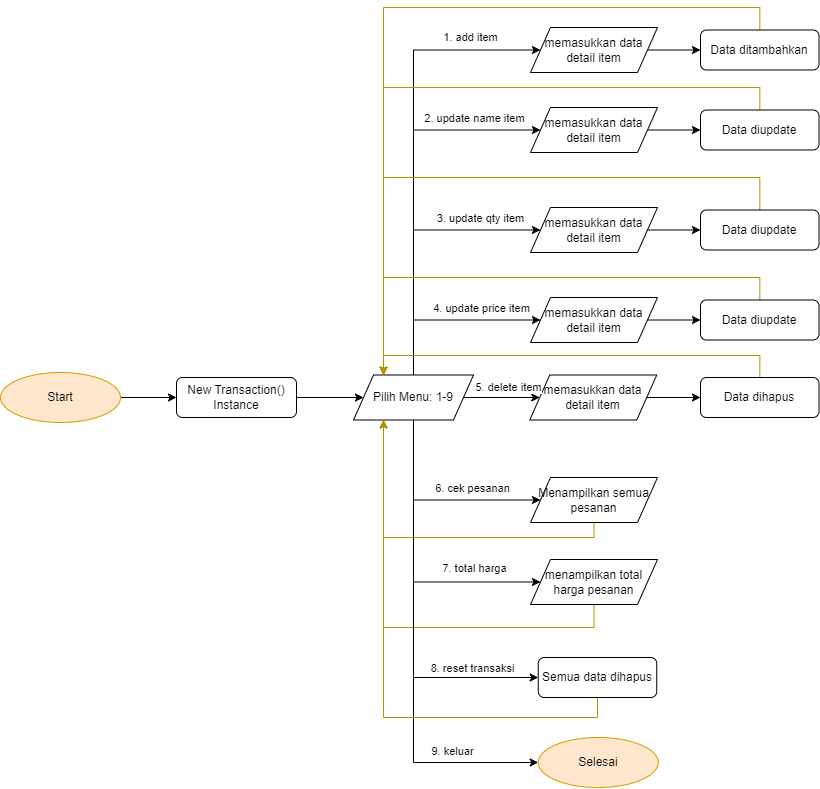

The diagram above was exported from draw.io. Its source (the exported page's mxGraphModel, read from the mxfile embedded in the PNG):
<mxGraphModel dx="1628" dy="908" grid="1" gridSize="10" guides="1" tooltips="1" connect="1" arrows="1" fold="1" page="1" pageScale="1" pageWidth="827" pageHeight="1169" math="0" shadow="0">
  <root>
    <mxCell id="WIyWlLk6GJQsqaUBKTNV-0" />
    <mxCell id="WIyWlLk6GJQsqaUBKTNV-1" parent="WIyWlLk6GJQsqaUBKTNV-0" />
    <mxCell id="P8tSmqFoYkLiYtqxyeMA-55" value="" style="group" vertex="1" connectable="0" parent="WIyWlLk6GJQsqaUBKTNV-1">
      <mxGeometry x="250" y="10" width="818.5" height="780" as="geometry" />
    </mxCell>
    <mxCell id="WIyWlLk6GJQsqaUBKTNV-3" value="New Transaction() Instance" style="rounded=1;whiteSpace=wrap;html=1;fontSize=12;glass=0;strokeWidth=1;shadow=0;" parent="P8tSmqFoYkLiYtqxyeMA-55" vertex="1">
      <mxGeometry x="176" y="370" width="120" height="40" as="geometry" />
    </mxCell>
    <mxCell id="P8tSmqFoYkLiYtqxyeMA-1" value="" style="edgeStyle=orthogonalEdgeStyle;rounded=0;orthogonalLoop=1;jettySize=auto;html=1;" edge="1" parent="P8tSmqFoYkLiYtqxyeMA-55" source="P8tSmqFoYkLiYtqxyeMA-0" target="WIyWlLk6GJQsqaUBKTNV-3">
      <mxGeometry relative="1" as="geometry" />
    </mxCell>
    <mxCell id="P8tSmqFoYkLiYtqxyeMA-0" value="Start" style="ellipse;whiteSpace=wrap;html=1;fillColor=#ffe6cc;strokeColor=#d79b00;" vertex="1" parent="P8tSmqFoYkLiYtqxyeMA-55">
      <mxGeometry y="365" width="120" height="50" as="geometry" />
    </mxCell>
    <mxCell id="P8tSmqFoYkLiYtqxyeMA-2" value="Pilih Menu: 1-9" style="shape=parallelogram;perimeter=parallelogramPerimeter;whiteSpace=wrap;html=1;fixedSize=1;" vertex="1" parent="P8tSmqFoYkLiYtqxyeMA-55">
      <mxGeometry x="353" y="367.5" width="120" height="45" as="geometry" />
    </mxCell>
    <mxCell id="P8tSmqFoYkLiYtqxyeMA-3" value="" style="edgeStyle=orthogonalEdgeStyle;rounded=0;orthogonalLoop=1;jettySize=auto;html=1;" edge="1" parent="P8tSmqFoYkLiYtqxyeMA-55" source="WIyWlLk6GJQsqaUBKTNV-3" target="P8tSmqFoYkLiYtqxyeMA-2">
      <mxGeometry relative="1" as="geometry" />
    </mxCell>
    <mxCell id="P8tSmqFoYkLiYtqxyeMA-47" style="edgeStyle=orthogonalEdgeStyle;rounded=0;orthogonalLoop=1;jettySize=auto;html=1;entryX=0.25;entryY=0;entryDx=0;entryDy=0;fillColor=#e3c800;strokeColor=#B09500;" edge="1" parent="P8tSmqFoYkLiYtqxyeMA-55" source="P8tSmqFoYkLiYtqxyeMA-4" target="P8tSmqFoYkLiYtqxyeMA-2">
      <mxGeometry relative="1" as="geometry">
        <Array as="points">
          <mxPoint x="759" />
          <mxPoint x="383" />
        </Array>
      </mxGeometry>
    </mxCell>
    <mxCell id="P8tSmqFoYkLiYtqxyeMA-4" value="Data ditambahkan" style="rounded=1;whiteSpace=wrap;html=1;" vertex="1" parent="P8tSmqFoYkLiYtqxyeMA-55">
      <mxGeometry x="700" y="22.5" width="118.5" height="40" as="geometry" />
    </mxCell>
    <mxCell id="P8tSmqFoYkLiYtqxyeMA-5" value="Selesai" style="ellipse;whiteSpace=wrap;html=1;fillColor=#ffe6cc;strokeColor=#d79b00;" vertex="1" parent="P8tSmqFoYkLiYtqxyeMA-55">
      <mxGeometry x="537.75" y="730" width="120" height="50" as="geometry" />
    </mxCell>
    <mxCell id="P8tSmqFoYkLiYtqxyeMA-6" style="edgeStyle=orthogonalEdgeStyle;rounded=0;orthogonalLoop=1;jettySize=auto;html=1;entryX=0;entryY=0.5;entryDx=0;entryDy=0;" edge="1" parent="P8tSmqFoYkLiYtqxyeMA-55" source="P8tSmqFoYkLiYtqxyeMA-2" target="P8tSmqFoYkLiYtqxyeMA-5">
      <mxGeometry relative="1" as="geometry">
        <Array as="points">
          <mxPoint x="413" y="755" />
        </Array>
      </mxGeometry>
    </mxCell>
    <mxCell id="P8tSmqFoYkLiYtqxyeMA-7" value="9. keluar" style="edgeLabel;html=1;align=center;verticalAlign=middle;resizable=0;points=[];" vertex="1" connectable="0" parent="P8tSmqFoYkLiYtqxyeMA-6">
      <mxGeometry x="0.5807" y="3" relative="1" as="geometry">
        <mxPoint x="11" y="-9" as="offset" />
      </mxGeometry>
    </mxCell>
    <mxCell id="P8tSmqFoYkLiYtqxyeMA-9" value="" style="edgeStyle=orthogonalEdgeStyle;rounded=0;orthogonalLoop=1;jettySize=auto;html=1;" edge="1" parent="P8tSmqFoYkLiYtqxyeMA-55" source="P8tSmqFoYkLiYtqxyeMA-8" target="P8tSmqFoYkLiYtqxyeMA-4">
      <mxGeometry relative="1" as="geometry" />
    </mxCell>
    <mxCell id="P8tSmqFoYkLiYtqxyeMA-8" value="memasukkan data detail item" style="shape=parallelogram;perimeter=parallelogramPerimeter;whiteSpace=wrap;html=1;fixedSize=1;" vertex="1" parent="P8tSmqFoYkLiYtqxyeMA-55">
      <mxGeometry x="530" y="20" width="127" height="45" as="geometry" />
    </mxCell>
    <mxCell id="P8tSmqFoYkLiYtqxyeMA-11" value="1. add item" style="edgeStyle=orthogonalEdgeStyle;rounded=0;orthogonalLoop=1;jettySize=auto;html=1;entryX=0;entryY=0.5;entryDx=0;entryDy=0;" edge="1" parent="P8tSmqFoYkLiYtqxyeMA-55" source="P8tSmqFoYkLiYtqxyeMA-2" target="P8tSmqFoYkLiYtqxyeMA-8">
      <mxGeometry x="0.6903" y="13" relative="1" as="geometry">
        <Array as="points">
          <mxPoint x="413" y="43" />
        </Array>
        <mxPoint y="1" as="offset" />
      </mxGeometry>
    </mxCell>
    <mxCell id="P8tSmqFoYkLiYtqxyeMA-48" style="edgeStyle=orthogonalEdgeStyle;rounded=0;orthogonalLoop=1;jettySize=auto;html=1;entryX=0.25;entryY=0;entryDx=0;entryDy=0;fillColor=#e3c800;strokeColor=#B09500;" edge="1" parent="P8tSmqFoYkLiYtqxyeMA-55" source="P8tSmqFoYkLiYtqxyeMA-17" target="P8tSmqFoYkLiYtqxyeMA-2">
      <mxGeometry relative="1" as="geometry">
        <Array as="points">
          <mxPoint x="759" y="80" />
          <mxPoint x="383" y="80" />
        </Array>
      </mxGeometry>
    </mxCell>
    <mxCell id="P8tSmqFoYkLiYtqxyeMA-17" value="Data diupdate" style="rounded=1;whiteSpace=wrap;html=1;" vertex="1" parent="P8tSmqFoYkLiYtqxyeMA-55">
      <mxGeometry x="700" y="102.5" width="118.5" height="40" as="geometry" />
    </mxCell>
    <mxCell id="P8tSmqFoYkLiYtqxyeMA-18" value="" style="edgeStyle=orthogonalEdgeStyle;rounded=0;orthogonalLoop=1;jettySize=auto;html=1;" edge="1" parent="P8tSmqFoYkLiYtqxyeMA-55" source="P8tSmqFoYkLiYtqxyeMA-19" target="P8tSmqFoYkLiYtqxyeMA-17">
      <mxGeometry relative="1" as="geometry" />
    </mxCell>
    <mxCell id="P8tSmqFoYkLiYtqxyeMA-19" value="memasukkan data detail item" style="shape=parallelogram;perimeter=parallelogramPerimeter;whiteSpace=wrap;html=1;fixedSize=1;" vertex="1" parent="P8tSmqFoYkLiYtqxyeMA-55">
      <mxGeometry x="530" y="100" width="127" height="45" as="geometry" />
    </mxCell>
    <mxCell id="P8tSmqFoYkLiYtqxyeMA-38" style="edgeStyle=orthogonalEdgeStyle;rounded=0;orthogonalLoop=1;jettySize=auto;html=1;entryX=0;entryY=0.5;entryDx=0;entryDy=0;" edge="1" parent="P8tSmqFoYkLiYtqxyeMA-55" source="P8tSmqFoYkLiYtqxyeMA-2" target="P8tSmqFoYkLiYtqxyeMA-19">
      <mxGeometry relative="1" as="geometry">
        <Array as="points">
          <mxPoint x="413" y="123" />
        </Array>
      </mxGeometry>
    </mxCell>
    <mxCell id="P8tSmqFoYkLiYtqxyeMA-41" value="2. update name item" style="edgeLabel;html=1;align=center;verticalAlign=middle;resizable=0;points=[];" vertex="1" connectable="0" parent="P8tSmqFoYkLiYtqxyeMA-38">
      <mxGeometry x="0.5944" relative="1" as="geometry">
        <mxPoint x="8" y="-12" as="offset" />
      </mxGeometry>
    </mxCell>
    <mxCell id="P8tSmqFoYkLiYtqxyeMA-49" style="edgeStyle=orthogonalEdgeStyle;rounded=0;orthogonalLoop=1;jettySize=auto;html=1;entryX=0.25;entryY=0;entryDx=0;entryDy=0;fillColor=#e3c800;strokeColor=#B09500;" edge="1" parent="P8tSmqFoYkLiYtqxyeMA-55" source="P8tSmqFoYkLiYtqxyeMA-20" target="P8tSmqFoYkLiYtqxyeMA-2">
      <mxGeometry relative="1" as="geometry">
        <Array as="points">
          <mxPoint x="759" y="170" />
          <mxPoint x="383" y="170" />
        </Array>
      </mxGeometry>
    </mxCell>
    <mxCell id="P8tSmqFoYkLiYtqxyeMA-20" value="Data diupdate" style="rounded=1;whiteSpace=wrap;html=1;" vertex="1" parent="P8tSmqFoYkLiYtqxyeMA-55">
      <mxGeometry x="700" y="202.5" width="118.5" height="40" as="geometry" />
    </mxCell>
    <mxCell id="P8tSmqFoYkLiYtqxyeMA-21" value="" style="edgeStyle=orthogonalEdgeStyle;rounded=0;orthogonalLoop=1;jettySize=auto;html=1;" edge="1" parent="P8tSmqFoYkLiYtqxyeMA-55" source="P8tSmqFoYkLiYtqxyeMA-22" target="P8tSmqFoYkLiYtqxyeMA-20">
      <mxGeometry relative="1" as="geometry" />
    </mxCell>
    <mxCell id="P8tSmqFoYkLiYtqxyeMA-22" value="memasukkan data detail item" style="shape=parallelogram;perimeter=parallelogramPerimeter;whiteSpace=wrap;html=1;fixedSize=1;" vertex="1" parent="P8tSmqFoYkLiYtqxyeMA-55">
      <mxGeometry x="530" y="200" width="127" height="45" as="geometry" />
    </mxCell>
    <mxCell id="P8tSmqFoYkLiYtqxyeMA-39" style="edgeStyle=orthogonalEdgeStyle;rounded=0;orthogonalLoop=1;jettySize=auto;html=1;entryX=0;entryY=0.5;entryDx=0;entryDy=0;" edge="1" parent="P8tSmqFoYkLiYtqxyeMA-55" source="P8tSmqFoYkLiYtqxyeMA-2" target="P8tSmqFoYkLiYtqxyeMA-22">
      <mxGeometry relative="1" as="geometry">
        <Array as="points">
          <mxPoint x="413" y="223" />
        </Array>
      </mxGeometry>
    </mxCell>
    <mxCell id="P8tSmqFoYkLiYtqxyeMA-42" value="3. update qty item" style="edgeLabel;html=1;align=center;verticalAlign=middle;resizable=0;points=[];" vertex="1" connectable="0" parent="P8tSmqFoYkLiYtqxyeMA-39">
      <mxGeometry x="0.732" relative="1" as="geometry">
        <mxPoint x="-24" y="-12" as="offset" />
      </mxGeometry>
    </mxCell>
    <mxCell id="P8tSmqFoYkLiYtqxyeMA-50" style="edgeStyle=orthogonalEdgeStyle;rounded=0;orthogonalLoop=1;jettySize=auto;html=1;entryX=0.25;entryY=0;entryDx=0;entryDy=0;fillColor=#e3c800;strokeColor=#B09500;" edge="1" parent="P8tSmqFoYkLiYtqxyeMA-55" source="P8tSmqFoYkLiYtqxyeMA-23" target="P8tSmqFoYkLiYtqxyeMA-2">
      <mxGeometry relative="1" as="geometry">
        <Array as="points">
          <mxPoint x="759" y="270" />
          <mxPoint x="383" y="270" />
        </Array>
      </mxGeometry>
    </mxCell>
    <mxCell id="P8tSmqFoYkLiYtqxyeMA-23" value="Data diupdate" style="rounded=1;whiteSpace=wrap;html=1;" vertex="1" parent="P8tSmqFoYkLiYtqxyeMA-55">
      <mxGeometry x="700" y="292.5" width="118.5" height="40" as="geometry" />
    </mxCell>
    <mxCell id="P8tSmqFoYkLiYtqxyeMA-24" value="" style="edgeStyle=orthogonalEdgeStyle;rounded=0;orthogonalLoop=1;jettySize=auto;html=1;" edge="1" parent="P8tSmqFoYkLiYtqxyeMA-55" source="P8tSmqFoYkLiYtqxyeMA-25" target="P8tSmqFoYkLiYtqxyeMA-23">
      <mxGeometry relative="1" as="geometry" />
    </mxCell>
    <mxCell id="P8tSmqFoYkLiYtqxyeMA-25" value="memasukkan data detail item" style="shape=parallelogram;perimeter=parallelogramPerimeter;whiteSpace=wrap;html=1;fixedSize=1;" vertex="1" parent="P8tSmqFoYkLiYtqxyeMA-55">
      <mxGeometry x="530" y="290" width="127" height="45" as="geometry" />
    </mxCell>
    <mxCell id="P8tSmqFoYkLiYtqxyeMA-40" style="edgeStyle=orthogonalEdgeStyle;rounded=0;orthogonalLoop=1;jettySize=auto;html=1;entryX=0;entryY=0.5;entryDx=0;entryDy=0;" edge="1" parent="P8tSmqFoYkLiYtqxyeMA-55" source="P8tSmqFoYkLiYtqxyeMA-2" target="P8tSmqFoYkLiYtqxyeMA-25">
      <mxGeometry relative="1" as="geometry">
        <Array as="points">
          <mxPoint x="413" y="313" />
        </Array>
      </mxGeometry>
    </mxCell>
    <mxCell id="P8tSmqFoYkLiYtqxyeMA-43" value="4. update price item" style="edgeLabel;html=1;align=center;verticalAlign=middle;resizable=0;points=[];" vertex="1" connectable="0" parent="P8tSmqFoYkLiYtqxyeMA-40">
      <mxGeometry x="0.4236" y="-3" relative="1" as="geometry">
        <mxPoint x="-8" y="-15" as="offset" />
      </mxGeometry>
    </mxCell>
    <mxCell id="P8tSmqFoYkLiYtqxyeMA-51" style="edgeStyle=orthogonalEdgeStyle;rounded=0;orthogonalLoop=1;jettySize=auto;html=1;entryX=0.25;entryY=0;entryDx=0;entryDy=0;fillColor=#e3c800;strokeColor=#B09500;" edge="1" parent="P8tSmqFoYkLiYtqxyeMA-55" source="P8tSmqFoYkLiYtqxyeMA-26" target="P8tSmqFoYkLiYtqxyeMA-2">
      <mxGeometry relative="1" as="geometry">
        <Array as="points">
          <mxPoint x="759" y="348" />
          <mxPoint x="383" y="348" />
        </Array>
      </mxGeometry>
    </mxCell>
    <mxCell id="P8tSmqFoYkLiYtqxyeMA-26" value="Data dihapus" style="rounded=1;whiteSpace=wrap;html=1;" vertex="1" parent="P8tSmqFoYkLiYtqxyeMA-55">
      <mxGeometry x="700" y="370" width="118.5" height="40" as="geometry" />
    </mxCell>
    <mxCell id="P8tSmqFoYkLiYtqxyeMA-27" value="" style="edgeStyle=orthogonalEdgeStyle;rounded=0;orthogonalLoop=1;jettySize=auto;html=1;" edge="1" parent="P8tSmqFoYkLiYtqxyeMA-55" source="P8tSmqFoYkLiYtqxyeMA-28" target="P8tSmqFoYkLiYtqxyeMA-26">
      <mxGeometry relative="1" as="geometry" />
    </mxCell>
    <mxCell id="P8tSmqFoYkLiYtqxyeMA-28" value="memasukkan data detail item" style="shape=parallelogram;perimeter=parallelogramPerimeter;whiteSpace=wrap;html=1;fixedSize=1;" vertex="1" parent="P8tSmqFoYkLiYtqxyeMA-55">
      <mxGeometry x="529.25" y="367.5" width="127" height="45" as="geometry" />
    </mxCell>
    <mxCell id="P8tSmqFoYkLiYtqxyeMA-37" style="edgeStyle=orthogonalEdgeStyle;rounded=0;orthogonalLoop=1;jettySize=auto;html=1;entryX=0;entryY=0.5;entryDx=0;entryDy=0;" edge="1" parent="P8tSmqFoYkLiYtqxyeMA-55" source="P8tSmqFoYkLiYtqxyeMA-2" target="P8tSmqFoYkLiYtqxyeMA-28">
      <mxGeometry relative="1" as="geometry" />
    </mxCell>
    <mxCell id="P8tSmqFoYkLiYtqxyeMA-52" style="edgeStyle=orthogonalEdgeStyle;rounded=0;orthogonalLoop=1;jettySize=auto;html=1;entryX=0.25;entryY=1;entryDx=0;entryDy=0;fillColor=#e3c800;strokeColor=#B09500;" edge="1" parent="P8tSmqFoYkLiYtqxyeMA-55" source="P8tSmqFoYkLiYtqxyeMA-29" target="P8tSmqFoYkLiYtqxyeMA-2">
      <mxGeometry relative="1" as="geometry">
        <Array as="points">
          <mxPoint x="594" y="530" />
          <mxPoint x="383" y="530" />
        </Array>
      </mxGeometry>
    </mxCell>
    <mxCell id="P8tSmqFoYkLiYtqxyeMA-29" value="Menampilkan semua pesanan" style="shape=parallelogram;perimeter=parallelogramPerimeter;whiteSpace=wrap;html=1;fixedSize=1;" vertex="1" parent="P8tSmqFoYkLiYtqxyeMA-55">
      <mxGeometry x="530" y="470" width="127" height="45" as="geometry" />
    </mxCell>
    <mxCell id="P8tSmqFoYkLiYtqxyeMA-35" style="edgeStyle=orthogonalEdgeStyle;rounded=0;orthogonalLoop=1;jettySize=auto;html=1;entryX=0;entryY=0.5;entryDx=0;entryDy=0;" edge="1" parent="P8tSmqFoYkLiYtqxyeMA-55" source="P8tSmqFoYkLiYtqxyeMA-2" target="P8tSmqFoYkLiYtqxyeMA-29">
      <mxGeometry relative="1" as="geometry">
        <Array as="points">
          <mxPoint x="413" y="493" />
        </Array>
      </mxGeometry>
    </mxCell>
    <mxCell id="P8tSmqFoYkLiYtqxyeMA-45" value="6. cek pesanan" style="edgeLabel;html=1;align=center;verticalAlign=middle;resizable=0;points=[];" vertex="1" connectable="0" parent="P8tSmqFoYkLiYtqxyeMA-35">
      <mxGeometry x="0.2614" y="1" relative="1" as="geometry">
        <mxPoint x="8" y="-11" as="offset" />
      </mxGeometry>
    </mxCell>
    <mxCell id="P8tSmqFoYkLiYtqxyeMA-53" style="edgeStyle=orthogonalEdgeStyle;rounded=0;orthogonalLoop=1;jettySize=auto;html=1;entryX=0.25;entryY=1;entryDx=0;entryDy=0;fillColor=#e3c800;strokeColor=#B09500;" edge="1" parent="P8tSmqFoYkLiYtqxyeMA-55" source="P8tSmqFoYkLiYtqxyeMA-30" target="P8tSmqFoYkLiYtqxyeMA-2">
      <mxGeometry relative="1" as="geometry">
        <Array as="points">
          <mxPoint x="594" y="620" />
          <mxPoint x="383" y="620" />
        </Array>
      </mxGeometry>
    </mxCell>
    <mxCell id="P8tSmqFoYkLiYtqxyeMA-30" value="menampilkan total harga pesanan" style="shape=parallelogram;perimeter=parallelogramPerimeter;whiteSpace=wrap;html=1;fixedSize=1;" vertex="1" parent="P8tSmqFoYkLiYtqxyeMA-55">
      <mxGeometry x="530" y="552" width="127" height="45" as="geometry" />
    </mxCell>
    <mxCell id="P8tSmqFoYkLiYtqxyeMA-34" style="edgeStyle=orthogonalEdgeStyle;rounded=0;orthogonalLoop=1;jettySize=auto;html=1;entryX=0;entryY=0.5;entryDx=0;entryDy=0;" edge="1" parent="P8tSmqFoYkLiYtqxyeMA-55" source="P8tSmqFoYkLiYtqxyeMA-2" target="P8tSmqFoYkLiYtqxyeMA-30">
      <mxGeometry relative="1" as="geometry">
        <Array as="points">
          <mxPoint x="413" y="575" />
        </Array>
      </mxGeometry>
    </mxCell>
    <mxCell id="P8tSmqFoYkLiYtqxyeMA-46" value="7. total harga" style="edgeLabel;html=1;align=center;verticalAlign=middle;resizable=0;points=[];" vertex="1" connectable="0" parent="P8tSmqFoYkLiYtqxyeMA-34">
      <mxGeometry x="0.4709" y="1" relative="1" as="geometry">
        <mxPoint x="9" y="-13" as="offset" />
      </mxGeometry>
    </mxCell>
    <mxCell id="P8tSmqFoYkLiYtqxyeMA-54" style="edgeStyle=orthogonalEdgeStyle;rounded=0;orthogonalLoop=1;jettySize=auto;html=1;entryX=0.25;entryY=1;entryDx=0;entryDy=0;fillColor=#e3c800;strokeColor=#B09500;" edge="1" parent="P8tSmqFoYkLiYtqxyeMA-55" source="P8tSmqFoYkLiYtqxyeMA-31" target="P8tSmqFoYkLiYtqxyeMA-2">
      <mxGeometry relative="1" as="geometry">
        <Array as="points">
          <mxPoint x="597" y="710" />
          <mxPoint x="383" y="710" />
        </Array>
      </mxGeometry>
    </mxCell>
    <mxCell id="P8tSmqFoYkLiYtqxyeMA-31" value="Semua data dihapus" style="rounded=1;whiteSpace=wrap;html=1;" vertex="1" parent="P8tSmqFoYkLiYtqxyeMA-55">
      <mxGeometry x="537.75" y="650" width="118.5" height="40" as="geometry" />
    </mxCell>
    <mxCell id="P8tSmqFoYkLiYtqxyeMA-32" style="edgeStyle=orthogonalEdgeStyle;rounded=0;orthogonalLoop=1;jettySize=auto;html=1;entryX=0;entryY=0.5;entryDx=0;entryDy=0;" edge="1" parent="P8tSmqFoYkLiYtqxyeMA-55" source="P8tSmqFoYkLiYtqxyeMA-2" target="P8tSmqFoYkLiYtqxyeMA-31">
      <mxGeometry relative="1" as="geometry">
        <Array as="points">
          <mxPoint x="413" y="670" />
        </Array>
      </mxGeometry>
    </mxCell>
    <mxCell id="P8tSmqFoYkLiYtqxyeMA-33" value="8. reset transaksi" style="edgeLabel;html=1;align=center;verticalAlign=middle;resizable=0;points=[];" vertex="1" connectable="0" parent="P8tSmqFoYkLiYtqxyeMA-32">
      <mxGeometry x="0.5228" relative="1" as="geometry">
        <mxPoint x="24" y="-10" as="offset" />
      </mxGeometry>
    </mxCell>
    <mxCell id="P8tSmqFoYkLiYtqxyeMA-44" value="5. delete item" style="edgeLabel;html=1;align=center;verticalAlign=middle;resizable=0;points=[];" vertex="1" connectable="0" parent="P8tSmqFoYkLiYtqxyeMA-55">
      <mxGeometry x="490" y="310.5" as="geometry">
        <mxPoint x="17" y="69" as="offset" />
      </mxGeometry>
    </mxCell>
  </root>
</mxGraphModel>